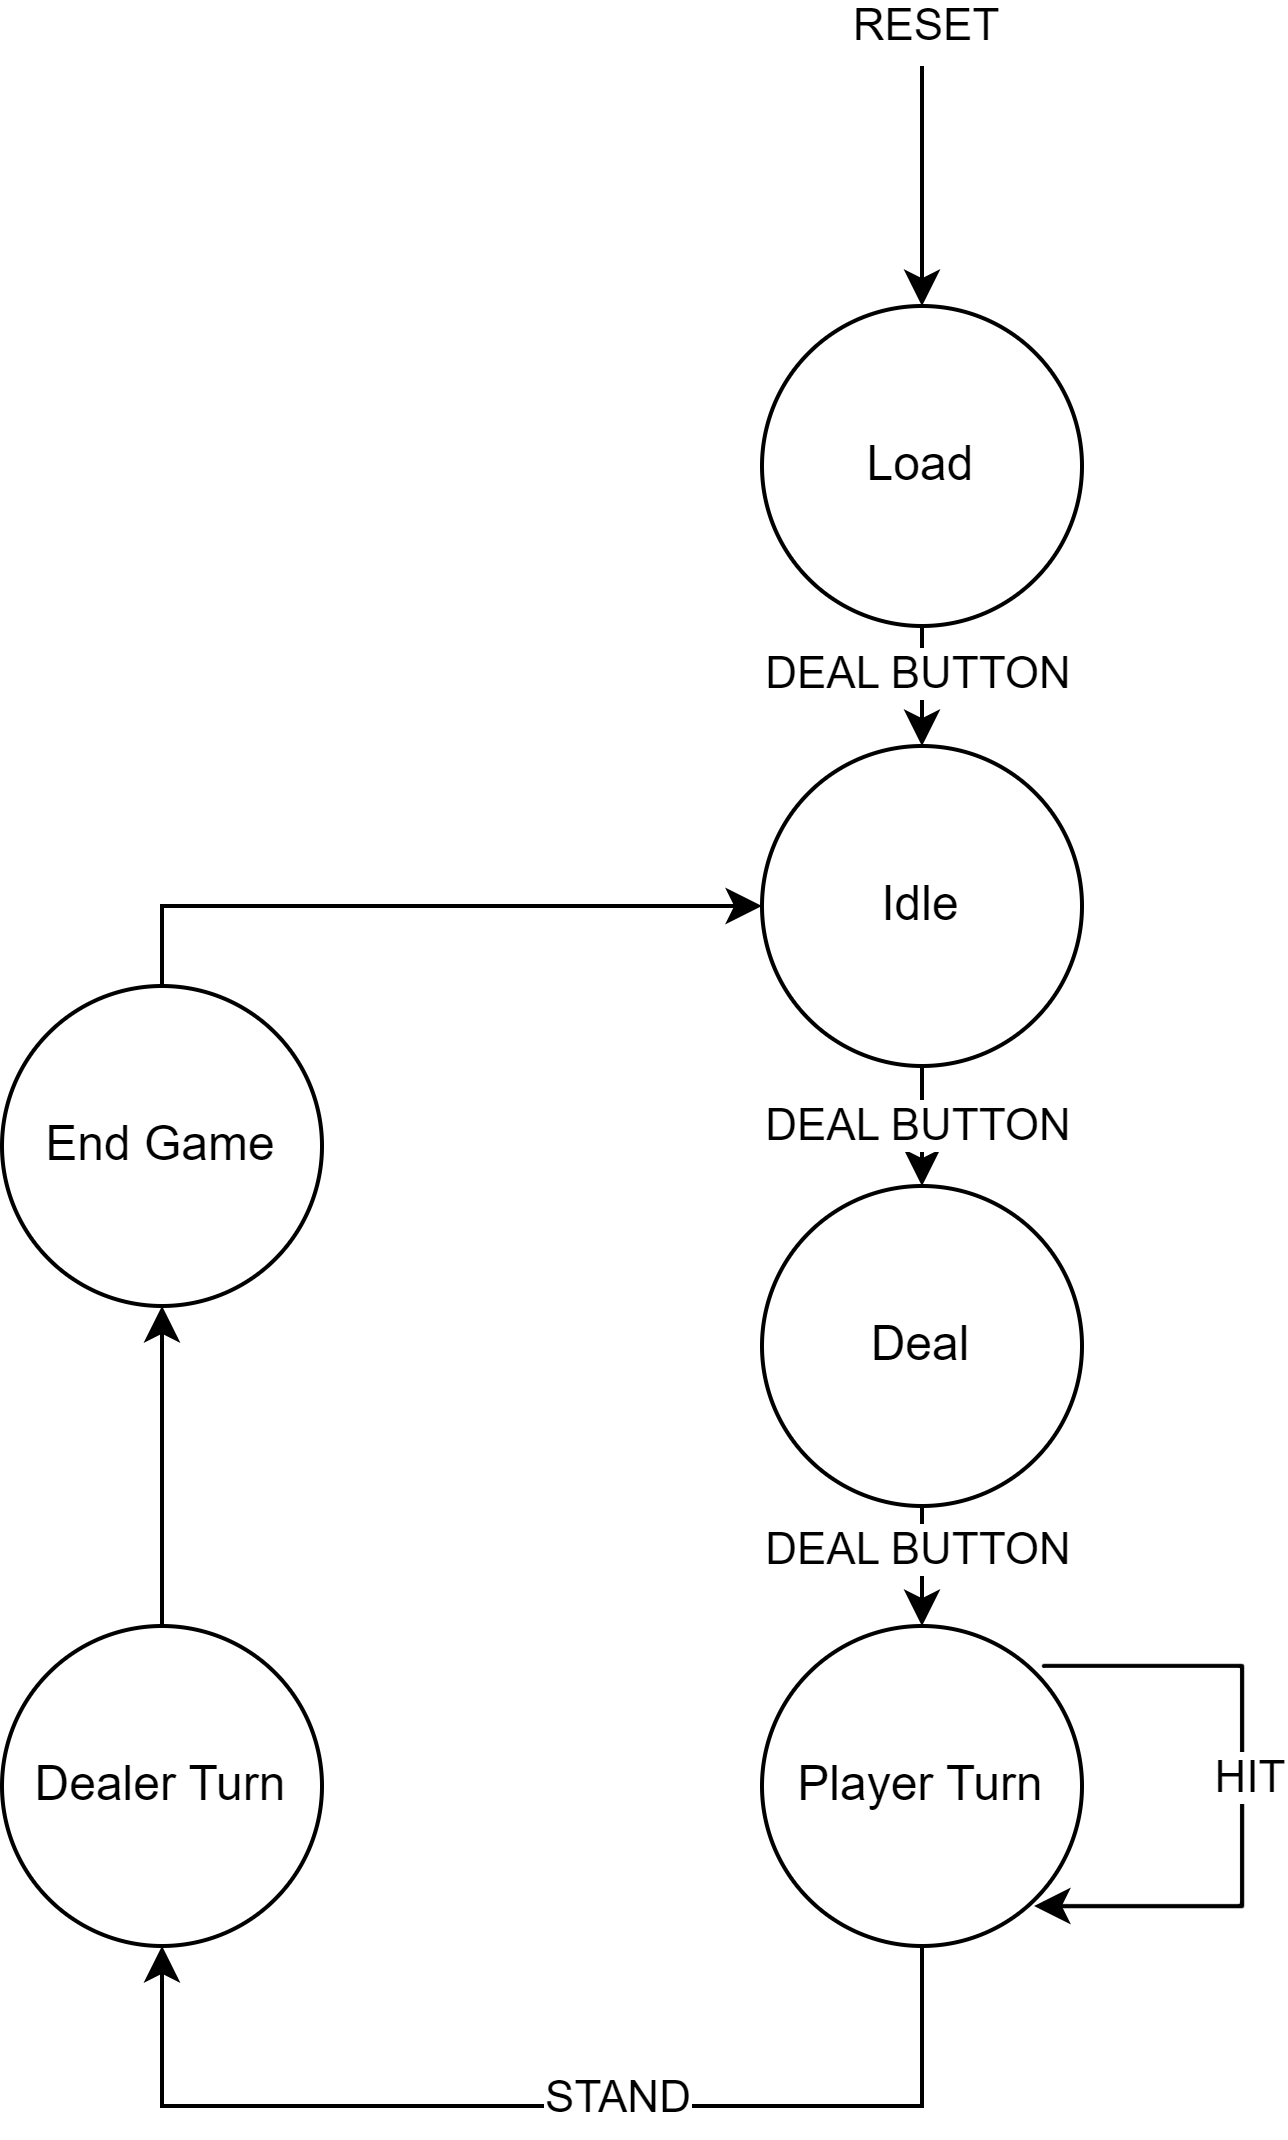

The diagram above was exported from draw.io. Its source (the exported page's mxGraphModel, read from the mxfile embedded in the PNG):
<mxGraphModel dx="1183" dy="758" grid="1" gridSize="10" guides="1" tooltips="1" connect="1" arrows="1" fold="1" page="1" pageScale="1" pageWidth="1100" pageHeight="850" math="0" shadow="0">
  <root>
    <mxCell id="0" />
    <mxCell id="1" parent="0" />
    <mxCell id="Y3-hhElbFzRG0qPc0H9T-2" style="edgeStyle=orthogonalEdgeStyle;rounded=0;orthogonalLoop=1;jettySize=auto;html=1;exitX=0.5;exitY=0;exitDx=0;exitDy=0;startArrow=classic;startFill=1;endArrow=none;endFill=0;" edge="1" parent="1" source="Y3-hhElbFzRG0qPc0H9T-1">
      <mxGeometry relative="1" as="geometry">
        <mxPoint x="560" y="140" as="targetPoint" />
      </mxGeometry>
    </mxCell>
    <mxCell id="Y3-hhElbFzRG0qPc0H9T-7" value="RESET" style="edgeLabel;html=1;align=center;verticalAlign=middle;resizable=0;points=[];" vertex="1" connectable="0" parent="Y3-hhElbFzRG0qPc0H9T-2">
      <mxGeometry x="0.18" y="-2" relative="1" as="geometry">
        <mxPoint x="-2" y="-35" as="offset" />
      </mxGeometry>
    </mxCell>
    <mxCell id="Y3-hhElbFzRG0qPc0H9T-5" style="edgeStyle=orthogonalEdgeStyle;rounded=0;orthogonalLoop=1;jettySize=auto;html=1;exitX=0.5;exitY=1;exitDx=0;exitDy=0;entryX=0.5;entryY=0;entryDx=0;entryDy=0;" edge="1" parent="1" source="Y3-hhElbFzRG0qPc0H9T-1" target="Y3-hhElbFzRG0qPc0H9T-3">
      <mxGeometry relative="1" as="geometry" />
    </mxCell>
    <mxCell id="Y3-hhElbFzRG0qPc0H9T-16" value="DEAL BUTTON" style="edgeLabel;html=1;align=center;verticalAlign=middle;resizable=0;points=[];" vertex="1" connectable="0" parent="Y3-hhElbFzRG0qPc0H9T-5">
      <mxGeometry x="-0.2" y="-1" relative="1" as="geometry">
        <mxPoint as="offset" />
      </mxGeometry>
    </mxCell>
    <mxCell id="Y3-hhElbFzRG0qPc0H9T-1" value="Load" style="ellipse;whiteSpace=wrap;html=1;aspect=fixed;" vertex="1" parent="1">
      <mxGeometry x="520" y="200" width="80" height="80" as="geometry" />
    </mxCell>
    <mxCell id="Y3-hhElbFzRG0qPc0H9T-6" style="edgeStyle=orthogonalEdgeStyle;rounded=0;orthogonalLoop=1;jettySize=auto;html=1;exitX=0.5;exitY=1;exitDx=0;exitDy=0;entryX=0.5;entryY=0;entryDx=0;entryDy=0;" edge="1" parent="1" source="Y3-hhElbFzRG0qPc0H9T-3" target="Y3-hhElbFzRG0qPc0H9T-4">
      <mxGeometry relative="1" as="geometry" />
    </mxCell>
    <mxCell id="Y3-hhElbFzRG0qPc0H9T-17" value="DEAL BUTTON" style="edgeLabel;html=1;align=center;verticalAlign=middle;resizable=0;points=[];" vertex="1" connectable="0" parent="Y3-hhElbFzRG0qPc0H9T-6">
      <mxGeometry x="-0.0333" y="-1" relative="1" as="geometry">
        <mxPoint as="offset" />
      </mxGeometry>
    </mxCell>
    <mxCell id="Y3-hhElbFzRG0qPc0H9T-3" value="Idle" style="ellipse;whiteSpace=wrap;html=1;aspect=fixed;" vertex="1" parent="1">
      <mxGeometry x="520" y="310" width="80" height="80" as="geometry" />
    </mxCell>
    <mxCell id="Y3-hhElbFzRG0qPc0H9T-9" style="edgeStyle=orthogonalEdgeStyle;rounded=0;orthogonalLoop=1;jettySize=auto;html=1;exitX=0.5;exitY=1;exitDx=0;exitDy=0;entryX=0.5;entryY=0;entryDx=0;entryDy=0;" edge="1" parent="1" source="Y3-hhElbFzRG0qPc0H9T-4" target="Y3-hhElbFzRG0qPc0H9T-8">
      <mxGeometry relative="1" as="geometry" />
    </mxCell>
    <mxCell id="Y3-hhElbFzRG0qPc0H9T-18" value="DEAL BUTTON" style="edgeLabel;html=1;align=center;verticalAlign=middle;resizable=0;points=[];" vertex="1" connectable="0" parent="Y3-hhElbFzRG0qPc0H9T-9">
      <mxGeometry x="-0.2556" y="-1" relative="1" as="geometry">
        <mxPoint as="offset" />
      </mxGeometry>
    </mxCell>
    <mxCell id="Y3-hhElbFzRG0qPc0H9T-4" value="Deal" style="ellipse;whiteSpace=wrap;html=1;aspect=fixed;" vertex="1" parent="1">
      <mxGeometry x="520" y="420" width="80" height="80" as="geometry" />
    </mxCell>
    <mxCell id="Y3-hhElbFzRG0qPc0H9T-15" style="edgeStyle=orthogonalEdgeStyle;rounded=0;orthogonalLoop=1;jettySize=auto;html=1;exitX=0.5;exitY=1;exitDx=0;exitDy=0;entryX=0.5;entryY=1;entryDx=0;entryDy=0;" edge="1" parent="1" source="Y3-hhElbFzRG0qPc0H9T-8" target="Y3-hhElbFzRG0qPc0H9T-10">
      <mxGeometry relative="1" as="geometry">
        <Array as="points">
          <mxPoint x="560" y="650" />
          <mxPoint x="370" y="650" />
        </Array>
      </mxGeometry>
    </mxCell>
    <mxCell id="Y3-hhElbFzRG0qPc0H9T-21" value="STAND" style="edgeLabel;html=1;align=center;verticalAlign=middle;resizable=0;points=[];" vertex="1" connectable="0" parent="Y3-hhElbFzRG0qPc0H9T-15">
      <mxGeometry x="-0.1383" y="-2" relative="1" as="geometry">
        <mxPoint as="offset" />
      </mxGeometry>
    </mxCell>
    <mxCell id="Y3-hhElbFzRG0qPc0H9T-8" value="Player Turn" style="ellipse;whiteSpace=wrap;html=1;aspect=fixed;" vertex="1" parent="1">
      <mxGeometry x="520" y="530" width="80" height="80" as="geometry" />
    </mxCell>
    <mxCell id="Y3-hhElbFzRG0qPc0H9T-14" style="edgeStyle=orthogonalEdgeStyle;rounded=0;orthogonalLoop=1;jettySize=auto;html=1;exitX=0.5;exitY=0;exitDx=0;exitDy=0;entryX=0.5;entryY=1;entryDx=0;entryDy=0;" edge="1" parent="1" source="Y3-hhElbFzRG0qPc0H9T-10" target="Y3-hhElbFzRG0qPc0H9T-12">
      <mxGeometry relative="1" as="geometry" />
    </mxCell>
    <mxCell id="Y3-hhElbFzRG0qPc0H9T-10" value="Dealer Turn" style="ellipse;whiteSpace=wrap;html=1;aspect=fixed;" vertex="1" parent="1">
      <mxGeometry x="330" y="530" width="80" height="80" as="geometry" />
    </mxCell>
    <mxCell id="Y3-hhElbFzRG0qPc0H9T-12" value="End Game" style="ellipse;whiteSpace=wrap;html=1;aspect=fixed;" vertex="1" parent="1">
      <mxGeometry x="330" y="370" width="80" height="80" as="geometry" />
    </mxCell>
    <mxCell id="Y3-hhElbFzRG0qPc0H9T-13" style="edgeStyle=orthogonalEdgeStyle;rounded=0;orthogonalLoop=1;jettySize=auto;html=1;exitX=0.5;exitY=0;exitDx=0;exitDy=0;entryX=0;entryY=0.5;entryDx=0;entryDy=0;" edge="1" parent="1" source="Y3-hhElbFzRG0qPc0H9T-12" target="Y3-hhElbFzRG0qPc0H9T-3">
      <mxGeometry relative="1" as="geometry" />
    </mxCell>
    <mxCell id="Y3-hhElbFzRG0qPc0H9T-19" style="edgeStyle=orthogonalEdgeStyle;rounded=0;orthogonalLoop=1;jettySize=auto;html=1;" edge="1" parent="1">
      <mxGeometry relative="1" as="geometry">
        <mxPoint x="590" y="540" as="sourcePoint" />
        <mxPoint x="588" y="600" as="targetPoint" />
        <Array as="points">
          <mxPoint x="640" y="540" />
          <mxPoint x="640" y="600" />
        </Array>
      </mxGeometry>
    </mxCell>
    <mxCell id="Y3-hhElbFzRG0qPc0H9T-20" value="HIT" style="edgeLabel;html=1;align=center;verticalAlign=middle;resizable=0;points=[];" vertex="1" connectable="0" parent="Y3-hhElbFzRG0qPc0H9T-19">
      <mxGeometry x="-0.0389" y="2" relative="1" as="geometry">
        <mxPoint as="offset" />
      </mxGeometry>
    </mxCell>
  </root>
</mxGraphModel>